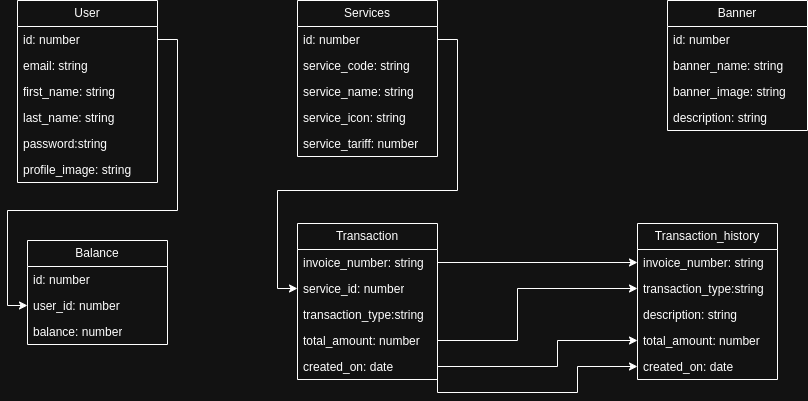

The diagram above was exported from draw.io. Its source (the exported page's mxGraphModel, read from the mxfile embedded in the PNG):
<mxGraphModel dx="1173" dy="643" grid="1" gridSize="10" guides="1" tooltips="1" connect="1" arrows="1" fold="1" page="1" pageScale="1" pageWidth="827" pageHeight="1169" math="0" shadow="0">
  <root>
    <mxCell id="0" />
    <mxCell id="1" parent="0" />
    <mxCell id="LotXvEn6hrgsYUoPZhVN-21" value="User" style="swimlane;fontStyle=0;childLayout=stackLayout;horizontal=1;startSize=26;fillColor=none;horizontalStack=0;resizeParent=1;resizeParentMax=0;resizeLast=0;collapsible=1;marginBottom=0;whiteSpace=wrap;html=1;" vertex="1" parent="1">
      <mxGeometry x="20" y="180" width="140" height="182" as="geometry" />
    </mxCell>
    <mxCell id="LotXvEn6hrgsYUoPZhVN-59" value="id: number" style="text;strokeColor=none;fillColor=none;align=left;verticalAlign=top;spacingLeft=4;spacingRight=4;overflow=hidden;rotatable=0;points=[[0,0.5],[1,0.5]];portConstraint=eastwest;whiteSpace=wrap;html=1;" vertex="1" parent="LotXvEn6hrgsYUoPZhVN-21">
      <mxGeometry y="26" width="140" height="26" as="geometry" />
    </mxCell>
    <mxCell id="LotXvEn6hrgsYUoPZhVN-22" value="email: string" style="text;strokeColor=none;fillColor=none;align=left;verticalAlign=top;spacingLeft=4;spacingRight=4;overflow=hidden;rotatable=0;points=[[0,0.5],[1,0.5]];portConstraint=eastwest;whiteSpace=wrap;html=1;" vertex="1" parent="LotXvEn6hrgsYUoPZhVN-21">
      <mxGeometry y="52" width="140" height="26" as="geometry" />
    </mxCell>
    <mxCell id="LotXvEn6hrgsYUoPZhVN-23" value="first_name: string" style="text;strokeColor=none;fillColor=none;align=left;verticalAlign=top;spacingLeft=4;spacingRight=4;overflow=hidden;rotatable=0;points=[[0,0.5],[1,0.5]];portConstraint=eastwest;whiteSpace=wrap;html=1;" vertex="1" parent="LotXvEn6hrgsYUoPZhVN-21">
      <mxGeometry y="78" width="140" height="26" as="geometry" />
    </mxCell>
    <mxCell id="LotXvEn6hrgsYUoPZhVN-24" value="last_name: string" style="text;strokeColor=none;fillColor=none;align=left;verticalAlign=top;spacingLeft=4;spacingRight=4;overflow=hidden;rotatable=0;points=[[0,0.5],[1,0.5]];portConstraint=eastwest;whiteSpace=wrap;html=1;" vertex="1" parent="LotXvEn6hrgsYUoPZhVN-21">
      <mxGeometry y="104" width="140" height="26" as="geometry" />
    </mxCell>
    <mxCell id="LotXvEn6hrgsYUoPZhVN-25" value="password:string" style="text;strokeColor=none;fillColor=none;align=left;verticalAlign=top;spacingLeft=4;spacingRight=4;overflow=hidden;rotatable=0;points=[[0,0.5],[1,0.5]];portConstraint=eastwest;whiteSpace=wrap;html=1;" vertex="1" parent="LotXvEn6hrgsYUoPZhVN-21">
      <mxGeometry y="130" width="140" height="26" as="geometry" />
    </mxCell>
    <mxCell id="LotXvEn6hrgsYUoPZhVN-26" value="profile_image: string" style="text;strokeColor=none;fillColor=none;align=left;verticalAlign=top;spacingLeft=4;spacingRight=4;overflow=hidden;rotatable=0;points=[[0,0.5],[1,0.5]];portConstraint=eastwest;whiteSpace=wrap;html=1;" vertex="1" parent="LotXvEn6hrgsYUoPZhVN-21">
      <mxGeometry y="156" width="140" height="26" as="geometry" />
    </mxCell>
    <mxCell id="LotXvEn6hrgsYUoPZhVN-27" value="Services" style="swimlane;fontStyle=0;childLayout=stackLayout;horizontal=1;startSize=26;fillColor=none;horizontalStack=0;resizeParent=1;resizeParentMax=0;resizeLast=0;collapsible=1;marginBottom=0;whiteSpace=wrap;html=1;" vertex="1" parent="1">
      <mxGeometry x="300" y="180" width="140" height="156" as="geometry" />
    </mxCell>
    <mxCell id="LotXvEn6hrgsYUoPZhVN-28" value="id: number" style="text;strokeColor=none;fillColor=none;align=left;verticalAlign=top;spacingLeft=4;spacingRight=4;overflow=hidden;rotatable=0;points=[[0,0.5],[1,0.5]];portConstraint=eastwest;whiteSpace=wrap;html=1;" vertex="1" parent="LotXvEn6hrgsYUoPZhVN-27">
      <mxGeometry y="26" width="140" height="26" as="geometry" />
    </mxCell>
    <mxCell id="LotXvEn6hrgsYUoPZhVN-60" value="service_code: string" style="text;strokeColor=none;fillColor=none;align=left;verticalAlign=top;spacingLeft=4;spacingRight=4;overflow=hidden;rotatable=0;points=[[0,0.5],[1,0.5]];portConstraint=eastwest;whiteSpace=wrap;html=1;" vertex="1" parent="LotXvEn6hrgsYUoPZhVN-27">
      <mxGeometry y="52" width="140" height="26" as="geometry" />
    </mxCell>
    <mxCell id="LotXvEn6hrgsYUoPZhVN-29" value="service_name: string" style="text;strokeColor=none;fillColor=none;align=left;verticalAlign=top;spacingLeft=4;spacingRight=4;overflow=hidden;rotatable=0;points=[[0,0.5],[1,0.5]];portConstraint=eastwest;whiteSpace=wrap;html=1;" vertex="1" parent="LotXvEn6hrgsYUoPZhVN-27">
      <mxGeometry y="78" width="140" height="26" as="geometry" />
    </mxCell>
    <mxCell id="LotXvEn6hrgsYUoPZhVN-30" value="service_icon: string" style="text;strokeColor=none;fillColor=none;align=left;verticalAlign=top;spacingLeft=4;spacingRight=4;overflow=hidden;rotatable=0;points=[[0,0.5],[1,0.5]];portConstraint=eastwest;whiteSpace=wrap;html=1;" vertex="1" parent="LotXvEn6hrgsYUoPZhVN-27">
      <mxGeometry y="104" width="140" height="26" as="geometry" />
    </mxCell>
    <mxCell id="LotXvEn6hrgsYUoPZhVN-31" value="service_tariff: number" style="text;strokeColor=none;fillColor=none;align=left;verticalAlign=top;spacingLeft=4;spacingRight=4;overflow=hidden;rotatable=0;points=[[0,0.5],[1,0.5]];portConstraint=eastwest;whiteSpace=wrap;html=1;" vertex="1" parent="LotXvEn6hrgsYUoPZhVN-27">
      <mxGeometry y="130" width="140" height="26" as="geometry" />
    </mxCell>
    <mxCell id="LotXvEn6hrgsYUoPZhVN-33" value="Banner" style="swimlane;fontStyle=0;childLayout=stackLayout;horizontal=1;startSize=26;fillColor=none;horizontalStack=0;resizeParent=1;resizeParentMax=0;resizeLast=0;collapsible=1;marginBottom=0;whiteSpace=wrap;html=1;" vertex="1" parent="1">
      <mxGeometry x="670" y="180" width="140" height="130" as="geometry" />
    </mxCell>
    <mxCell id="LotXvEn6hrgsYUoPZhVN-61" value="id: number" style="text;strokeColor=none;fillColor=none;align=left;verticalAlign=top;spacingLeft=4;spacingRight=4;overflow=hidden;rotatable=0;points=[[0,0.5],[1,0.5]];portConstraint=eastwest;whiteSpace=wrap;html=1;" vertex="1" parent="LotXvEn6hrgsYUoPZhVN-33">
      <mxGeometry y="26" width="140" height="26" as="geometry" />
    </mxCell>
    <mxCell id="LotXvEn6hrgsYUoPZhVN-34" value="banner_name: string" style="text;strokeColor=none;fillColor=none;align=left;verticalAlign=top;spacingLeft=4;spacingRight=4;overflow=hidden;rotatable=0;points=[[0,0.5],[1,0.5]];portConstraint=eastwest;whiteSpace=wrap;html=1;" vertex="1" parent="LotXvEn6hrgsYUoPZhVN-33">
      <mxGeometry y="52" width="140" height="26" as="geometry" />
    </mxCell>
    <mxCell id="LotXvEn6hrgsYUoPZhVN-35" value="banner_image: string" style="text;strokeColor=none;fillColor=none;align=left;verticalAlign=top;spacingLeft=4;spacingRight=4;overflow=hidden;rotatable=0;points=[[0,0.5],[1,0.5]];portConstraint=eastwest;whiteSpace=wrap;html=1;" vertex="1" parent="LotXvEn6hrgsYUoPZhVN-33">
      <mxGeometry y="78" width="140" height="26" as="geometry" />
    </mxCell>
    <mxCell id="LotXvEn6hrgsYUoPZhVN-36" value="description: string" style="text;strokeColor=none;fillColor=none;align=left;verticalAlign=top;spacingLeft=4;spacingRight=4;overflow=hidden;rotatable=0;points=[[0,0.5],[1,0.5]];portConstraint=eastwest;whiteSpace=wrap;html=1;" vertex="1" parent="LotXvEn6hrgsYUoPZhVN-33">
      <mxGeometry y="104" width="140" height="26" as="geometry" />
    </mxCell>
    <mxCell id="LotXvEn6hrgsYUoPZhVN-38" value="Transaction" style="swimlane;fontStyle=0;childLayout=stackLayout;horizontal=1;startSize=26;fillColor=none;horizontalStack=0;resizeParent=1;resizeParentMax=0;resizeLast=0;collapsible=1;marginBottom=0;whiteSpace=wrap;html=1;" vertex="1" parent="1">
      <mxGeometry x="300" y="403" width="140" height="156" as="geometry" />
    </mxCell>
    <mxCell id="LotXvEn6hrgsYUoPZhVN-39" value="invoice_number: string" style="text;strokeColor=none;fillColor=none;align=left;verticalAlign=top;spacingLeft=4;spacingRight=4;overflow=hidden;rotatable=0;points=[[0,0.5],[1,0.5]];portConstraint=eastwest;whiteSpace=wrap;html=1;" vertex="1" parent="LotXvEn6hrgsYUoPZhVN-38">
      <mxGeometry y="26" width="140" height="26" as="geometry" />
    </mxCell>
    <mxCell id="LotXvEn6hrgsYUoPZhVN-40" value="service_id: number" style="text;strokeColor=none;fillColor=none;align=left;verticalAlign=top;spacingLeft=4;spacingRight=4;overflow=hidden;rotatable=0;points=[[0,0.5],[1,0.5]];portConstraint=eastwest;whiteSpace=wrap;html=1;" vertex="1" parent="LotXvEn6hrgsYUoPZhVN-38">
      <mxGeometry y="52" width="140" height="26" as="geometry" />
    </mxCell>
    <mxCell id="LotXvEn6hrgsYUoPZhVN-42" value="transaction_type:string" style="text;strokeColor=none;fillColor=none;align=left;verticalAlign=top;spacingLeft=4;spacingRight=4;overflow=hidden;rotatable=0;points=[[0,0.5],[1,0.5]];portConstraint=eastwest;whiteSpace=wrap;html=1;" vertex="1" parent="LotXvEn6hrgsYUoPZhVN-38">
      <mxGeometry y="78" width="140" height="26" as="geometry" />
    </mxCell>
    <mxCell id="LotXvEn6hrgsYUoPZhVN-43" value="total_amount: number" style="text;strokeColor=none;fillColor=none;align=left;verticalAlign=top;spacingLeft=4;spacingRight=4;overflow=hidden;rotatable=0;points=[[0,0.5],[1,0.5]];portConstraint=eastwest;whiteSpace=wrap;html=1;" vertex="1" parent="LotXvEn6hrgsYUoPZhVN-38">
      <mxGeometry y="104" width="140" height="26" as="geometry" />
    </mxCell>
    <mxCell id="LotXvEn6hrgsYUoPZhVN-44" value="created_on: date" style="text;strokeColor=none;fillColor=none;align=left;verticalAlign=top;spacingLeft=4;spacingRight=4;overflow=hidden;rotatable=0;points=[[0,0.5],[1,0.5]];portConstraint=eastwest;whiteSpace=wrap;html=1;" vertex="1" parent="LotXvEn6hrgsYUoPZhVN-38">
      <mxGeometry y="130" width="140" height="26" as="geometry" />
    </mxCell>
    <mxCell id="LotXvEn6hrgsYUoPZhVN-45" value="Transaction_history" style="swimlane;fontStyle=0;childLayout=stackLayout;horizontal=1;startSize=26;fillColor=none;horizontalStack=0;resizeParent=1;resizeParentMax=0;resizeLast=0;collapsible=1;marginBottom=0;whiteSpace=wrap;html=1;" vertex="1" parent="1">
      <mxGeometry x="640" y="403" width="140" height="156" as="geometry" />
    </mxCell>
    <mxCell id="LotXvEn6hrgsYUoPZhVN-46" value="invoice_number: string" style="text;strokeColor=none;fillColor=none;align=left;verticalAlign=top;spacingLeft=4;spacingRight=4;overflow=hidden;rotatable=0;points=[[0,0.5],[1,0.5]];portConstraint=eastwest;whiteSpace=wrap;html=1;" vertex="1" parent="LotXvEn6hrgsYUoPZhVN-45">
      <mxGeometry y="26" width="140" height="26" as="geometry" />
    </mxCell>
    <mxCell id="LotXvEn6hrgsYUoPZhVN-49" value="transaction_type:string" style="text;strokeColor=none;fillColor=none;align=left;verticalAlign=top;spacingLeft=4;spacingRight=4;overflow=hidden;rotatable=0;points=[[0,0.5],[1,0.5]];portConstraint=eastwest;whiteSpace=wrap;html=1;" vertex="1" parent="LotXvEn6hrgsYUoPZhVN-45">
      <mxGeometry y="52" width="140" height="26" as="geometry" />
    </mxCell>
    <mxCell id="LotXvEn6hrgsYUoPZhVN-48" value="description: string" style="text;strokeColor=none;fillColor=none;align=left;verticalAlign=top;spacingLeft=4;spacingRight=4;overflow=hidden;rotatable=0;points=[[0,0.5],[1,0.5]];portConstraint=eastwest;whiteSpace=wrap;html=1;" vertex="1" parent="LotXvEn6hrgsYUoPZhVN-45">
      <mxGeometry y="78" width="140" height="26" as="geometry" />
    </mxCell>
    <mxCell id="LotXvEn6hrgsYUoPZhVN-50" value="total_amount: number" style="text;strokeColor=none;fillColor=none;align=left;verticalAlign=top;spacingLeft=4;spacingRight=4;overflow=hidden;rotatable=0;points=[[0,0.5],[1,0.5]];portConstraint=eastwest;whiteSpace=wrap;html=1;" vertex="1" parent="LotXvEn6hrgsYUoPZhVN-45">
      <mxGeometry y="104" width="140" height="26" as="geometry" />
    </mxCell>
    <mxCell id="LotXvEn6hrgsYUoPZhVN-51" value="created_on: date" style="text;strokeColor=none;fillColor=none;align=left;verticalAlign=top;spacingLeft=4;spacingRight=4;overflow=hidden;rotatable=0;points=[[0,0.5],[1,0.5]];portConstraint=eastwest;whiteSpace=wrap;html=1;" vertex="1" parent="LotXvEn6hrgsYUoPZhVN-45">
      <mxGeometry y="130" width="140" height="26" as="geometry" />
    </mxCell>
    <mxCell id="LotXvEn6hrgsYUoPZhVN-52" value="Balance" style="swimlane;fontStyle=0;childLayout=stackLayout;horizontal=1;startSize=26;fillColor=none;horizontalStack=0;resizeParent=1;resizeParentMax=0;resizeLast=0;collapsible=1;marginBottom=0;whiteSpace=wrap;html=1;" vertex="1" parent="1">
      <mxGeometry x="30" y="420" width="140" height="104" as="geometry" />
    </mxCell>
    <mxCell id="LotXvEn6hrgsYUoPZhVN-53" value="id: number" style="text;strokeColor=none;fillColor=none;align=left;verticalAlign=top;spacingLeft=4;spacingRight=4;overflow=hidden;rotatable=0;points=[[0,0.5],[1,0.5]];portConstraint=eastwest;whiteSpace=wrap;html=1;" vertex="1" parent="LotXvEn6hrgsYUoPZhVN-52">
      <mxGeometry y="26" width="140" height="26" as="geometry" />
    </mxCell>
    <mxCell id="LotXvEn6hrgsYUoPZhVN-58" value="user_id: number" style="text;strokeColor=none;fillColor=none;align=left;verticalAlign=top;spacingLeft=4;spacingRight=4;overflow=hidden;rotatable=0;points=[[0,0.5],[1,0.5]];portConstraint=eastwest;whiteSpace=wrap;html=1;" vertex="1" parent="LotXvEn6hrgsYUoPZhVN-52">
      <mxGeometry y="52" width="140" height="26" as="geometry" />
    </mxCell>
    <mxCell id="LotXvEn6hrgsYUoPZhVN-57" value="balance: number" style="text;strokeColor=none;fillColor=none;align=left;verticalAlign=top;spacingLeft=4;spacingRight=4;overflow=hidden;rotatable=0;points=[[0,0.5],[1,0.5]];portConstraint=eastwest;whiteSpace=wrap;html=1;" vertex="1" parent="LotXvEn6hrgsYUoPZhVN-52">
      <mxGeometry y="78" width="140" height="26" as="geometry" />
    </mxCell>
    <mxCell id="LotXvEn6hrgsYUoPZhVN-65" style="edgeStyle=orthogonalEdgeStyle;rounded=0;orthogonalLoop=1;jettySize=auto;html=1;exitX=1;exitY=0.5;exitDx=0;exitDy=0;entryX=0;entryY=0.5;entryDx=0;entryDy=0;" edge="1" parent="1" source="LotXvEn6hrgsYUoPZhVN-59" target="LotXvEn6hrgsYUoPZhVN-58">
      <mxGeometry relative="1" as="geometry">
        <Array as="points">
          <mxPoint x="180" y="219" />
          <mxPoint x="180" y="390" />
          <mxPoint x="10" y="390" />
          <mxPoint x="10" y="485" />
        </Array>
      </mxGeometry>
    </mxCell>
    <mxCell id="LotXvEn6hrgsYUoPZhVN-66" style="edgeStyle=orthogonalEdgeStyle;rounded=0;orthogonalLoop=1;jettySize=auto;html=1;exitX=1;exitY=0.5;exitDx=0;exitDy=0;entryX=0;entryY=0.5;entryDx=0;entryDy=0;" edge="1" parent="1" source="LotXvEn6hrgsYUoPZhVN-39" target="LotXvEn6hrgsYUoPZhVN-46">
      <mxGeometry relative="1" as="geometry" />
    </mxCell>
    <mxCell id="LotXvEn6hrgsYUoPZhVN-67" style="edgeStyle=orthogonalEdgeStyle;rounded=0;orthogonalLoop=1;jettySize=auto;html=1;exitX=1;exitY=0.5;exitDx=0;exitDy=0;entryX=0;entryY=0.5;entryDx=0;entryDy=0;" edge="1" parent="1" source="LotXvEn6hrgsYUoPZhVN-42" target="LotXvEn6hrgsYUoPZhVN-49">
      <mxGeometry relative="1" as="geometry">
        <Array as="points">
          <mxPoint x="520" y="520" />
          <mxPoint x="520" y="468" />
        </Array>
      </mxGeometry>
    </mxCell>
    <mxCell id="LotXvEn6hrgsYUoPZhVN-68" style="edgeStyle=orthogonalEdgeStyle;rounded=0;orthogonalLoop=1;jettySize=auto;html=1;exitX=1;exitY=0.5;exitDx=0;exitDy=0;entryX=0;entryY=0.5;entryDx=0;entryDy=0;" edge="1" parent="1" source="LotXvEn6hrgsYUoPZhVN-43" target="LotXvEn6hrgsYUoPZhVN-50">
      <mxGeometry relative="1" as="geometry">
        <Array as="points">
          <mxPoint x="560" y="546" />
          <mxPoint x="560" y="520" />
        </Array>
      </mxGeometry>
    </mxCell>
    <mxCell id="LotXvEn6hrgsYUoPZhVN-69" style="edgeStyle=orthogonalEdgeStyle;rounded=0;orthogonalLoop=1;jettySize=auto;html=1;exitX=1;exitY=0.5;exitDx=0;exitDy=0;entryX=0;entryY=0.5;entryDx=0;entryDy=0;" edge="1" parent="1" source="LotXvEn6hrgsYUoPZhVN-44" target="LotXvEn6hrgsYUoPZhVN-51">
      <mxGeometry relative="1" as="geometry">
        <Array as="points">
          <mxPoint x="580" y="572" />
          <mxPoint x="580" y="546" />
        </Array>
      </mxGeometry>
    </mxCell>
    <mxCell id="LotXvEn6hrgsYUoPZhVN-70" style="edgeStyle=orthogonalEdgeStyle;rounded=0;orthogonalLoop=1;jettySize=auto;html=1;exitX=1;exitY=0.5;exitDx=0;exitDy=0;entryX=0;entryY=0.5;entryDx=0;entryDy=0;" edge="1" parent="1" source="LotXvEn6hrgsYUoPZhVN-28" target="LotXvEn6hrgsYUoPZhVN-40">
      <mxGeometry relative="1" as="geometry">
        <Array as="points">
          <mxPoint x="460" y="219" />
          <mxPoint x="460" y="370" />
          <mxPoint x="280" y="370" />
          <mxPoint x="280" y="468" />
        </Array>
      </mxGeometry>
    </mxCell>
  </root>
</mxGraphModel>